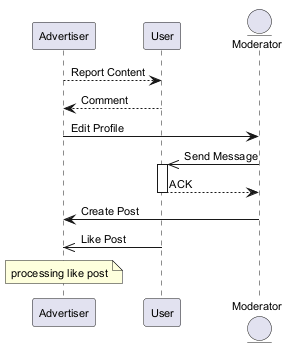

The diagram above was rendered by PlantUML. Its source (embedded in the PNG):
@startuml
skinparam backgroundColor #FFFFFF
skinparam classBackgroundColor #F3E5F5
skinparam classBorderColor #6A1B9A
skinparam defaultFontSize 11
participant "Advertiser" as A
participant "User" as U
entity "Moderator" as M
A --> U : Report Content
U --> A : Comment
A -> M : Edit Profile
M ->> U : Send Message
activate U
U --> M : ACK
deactivate U
M -> A : Create Post
U ->> A : Like Post
note over A : processing like post
@enduml